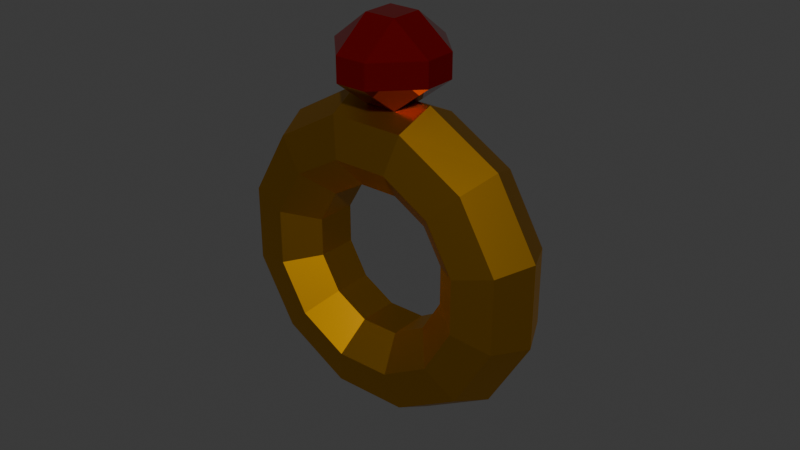 # Source: Ring.blend  (saved by Blender 4.5.92; exported with 4.5.12 LTS)
import bpy
from mathutils import Matrix  # noqa: F401  (used for matrix-valued properties, if any)

bpy.ops.wm.read_factory_settings(use_empty=True)
scene = bpy.context.scene
scene.name = 'Scene'

# ---- collections
col_collection = bpy.data.collections.new('Collection'); scene.collection.children.link(col_collection)

# ---- materials (node trees are filled in below, after node groups)
mat_gold = bpy.data.materials.new('Gold')
mat_gem = bpy.data.materials.new('Gem')

# ---- material node trees
mat_gold.use_nodes = True; mat_gold.node_tree.nodes.clear()
_N = mat_gold.node_tree.nodes; _L = mat_gold.node_tree.links
n0 = _N.new('ShaderNodeBsdfPrincipled'); n0.name = 'Principled BSDF'; n0.location = (-200, 100)
n0.inputs[1].default_value = 1.0
n0.inputs[2].default_value = 0.4091
n1 = _N.new('ShaderNodeOutputMaterial'); n1.name = 'Material Output'; n1.location = (200, 100)
n2 = _N.new('ShaderNodeValToRGB'); n2.name = 'Color Ramp'; n2.location = (-496, 89)
while len(n2.color_ramp.elements) > 1: n2.color_ramp.elements.remove(n2.color_ramp.elements[-1])
n2.color_ramp.elements[0].position = 0.1364; n2.color_ramp.elements[0].color = (0.1463, 0.09252, 0.0, 1.0)
_e = n2.color_ramp.elements.new(0.5727); _e.color = (1.0, 0.4633, 0.0, 1.0)
_e = n2.color_ramp.elements.new(1.0); _e.color = (1.0, 0.7942, 0.2328, 1.0)
n3 = _N.new('ShaderNodeValToRGB'); n3.name = 'Color Ramp.001'; n3.location = (-817, 88)
while len(n3.color_ramp.elements) > 1: n3.color_ramp.elements.remove(n3.color_ramp.elements[-1])
n3.color_ramp.elements[0].position = 0.2091; n3.color_ramp.elements[0].color = (0.0, 0.0, 0.0, 1.0)
_e = n3.color_ramp.elements.new(1.0); _e.color = (1.0, 1.0, 1.0, 1.0)
_L.new(n0.outputs[0], n1.inputs[0])
_L.new(n2.outputs[0], n0.inputs[0])
_L.new(n3.outputs[0], n2.inputs[0])
n1.is_active_output = True
mat_gem.use_nodes = True; mat_gem.node_tree.nodes.clear()
_N = mat_gem.node_tree.nodes; _L = mat_gem.node_tree.links
n0 = _N.new('ShaderNodeBsdfPrincipled'); n0.name = 'Principled BSDF'; n0.location = (-200, 100)
n0.inputs[1].default_value = 0.7773
n0.inputs[2].default_value = 0.0
n1 = _N.new('ShaderNodeOutputMaterial'); n1.name = 'Material Output'; n1.location = (200, 100)
n2 = _N.new('ShaderNodeValToRGB'); n2.name = 'Color Ramp'; n2.location = (-498, 104)
while len(n2.color_ramp.elements) > 1: n2.color_ramp.elements.remove(n2.color_ramp.elements[-1])
n2.color_ramp.elements[0].position = 0.08636; n2.color_ramp.elements[0].color = (0.04572, 9.559e-05, 0.0, 1.0)
_e = n2.color_ramp.elements.new(0.5); _e.color = (0.3402, 0.0, 0.0002837, 1.0)
_e = n2.color_ramp.elements.new(1.0); _e.color = (1.0, 0.002383, 0.0, 1.0)
n3 = _N.new('ShaderNodeValToRGB'); n3.name = 'Color Ramp.001'; n3.location = (-776, 102)
while len(n3.color_ramp.elements) > 1: n3.color_ramp.elements.remove(n3.color_ramp.elements[-1])
n3.color_ramp.elements[0].position = 0.0; n3.color_ramp.elements[0].color = (0.0, 0.0, 0.0, 1.0)
_e = n3.color_ramp.elements.new(1.0); _e.color = (1.0, 1.0, 1.0, 1.0)
_L.new(n0.outputs[0], n1.inputs[0])
_L.new(n2.outputs[0], n0.inputs[0])
_L.new(n3.outputs[0], n2.inputs[0])
n1.is_active_output = True

# ---- world
world_world = bpy.data.worlds.new('World'); scene.world = world_world
world_world.use_nodes = True; world_world.node_tree.nodes.clear()
_N = world_world.node_tree.nodes; _L = world_world.node_tree.links
n0 = _N.new('ShaderNodeOutputWorld'); n0.name = 'World Output'; n0.location = (200, 100)
n1 = _N.new('ShaderNodeBackground'); n1.name = 'Background'; n1.location = (-200, 100)
n1.inputs[0].default_value = (0.05088, 0.05088, 0.05088, 1.0)
_L.new(n1.outputs[0], n0.inputs[0])
n0.is_active_output = True
world_world.color = (0.05088, 0.05088, 0.05088)
world_world.sun_shadow_jitter_overblur = 0.0

# ---- meshes
me_torus = bpy.data.meshes.new('Torus')
me_torus.from_pydata([(1.4, 0.0, 0.0), (1.249, 0.0, 0.3127), (0.911, 0.0, 0.39), (0.6396, 0.0, 0.1736), (0.6396, 0.0, -0.1736), (0.911, 0.0, -0.39), (1.249, 0.0, -0.3127), (1.212, 0.7, 0.0), (1.082, 0.6247, 0.3127), (0.7889, 0.4555, 0.39), (0.5539, 0.3198, 0.1736), (0.5539, 0.3198, -0.1736), (0.7889, 0.4555, -0.39), (1.082, 0.6247, -0.3127), (0.7, 1.212, 0.0), (0.6247, 1.082, 0.3127), (0.4555, 0.7889, 0.39), (0.3198, 0.5539, 0.1736), (0.3198, 0.5539, -0.1736), (0.4555, 0.7889, -0.39), (0.6247, 1.082, -0.3127), (1.057e-07, 1.4, 0.0), (9.433e-08, 1.249, 0.3127), (6.878e-08, 0.911, 0.39), (4.829e-08, 0.6396, 0.1736), (4.829e-08, 0.6396, -0.1736), (6.878e-08, 0.911, -0.39), (9.433e-08, 1.249, -0.3127), (-0.7, 1.212, 0.0), (-0.6247, 1.082, 0.3127), (-0.4555, 0.7889, 0.39), (-0.3198, 0.5539, 0.1736), (-0.3198, 0.5539, -0.1736), (-0.4555, 0.7889, -0.39), (-0.6247, 1.082, -0.3127), (-1.212, 0.7, 0.0), (-1.082, 0.6247, 0.3127), (-0.7889, 0.4555, 0.39), (-0.5539, 0.3198, 0.1736), (-0.5539, 0.3198, -0.1736), (-0.7889, 0.4555, -0.39), (-1.082, 0.6247, -0.3127), (-1.4, 1.224e-07, 0.0), (-1.249, 1.092e-07, 0.3127), (-0.911, 7.964e-08, 0.39), (-0.6396, 5.592e-08, 0.1736), (-0.6396, 5.592e-08, -0.1736), (-0.911, 7.964e-08, -0.39), (-1.249, 1.092e-07, -0.3127), (-1.212, -0.7, 0.0), (-1.082, -0.6247, 0.3127), (-0.7889, -0.4555, 0.39), (-0.5539, -0.3198, 0.1736), (-0.5539, -0.3198, -0.1736), (-0.7889, -0.4555, -0.39), (-1.082, -0.6247, -0.3127), (-0.7, -1.212, 0.0), (-0.6247, -1.082, 0.3127), (-0.4555, -0.7889, 0.39), (-0.3198, -0.5539, 0.1736), (-0.3198, -0.5539, -0.1736), (-0.4555, -0.7889, -0.39), (-0.6247, -1.082, -0.3127), (1.057e-07, -1.4, 0.0), (9.433e-08, -1.249, 0.3127), (6.878e-08, -0.911, 0.39), (4.829e-08, -0.6396, 0.1736), (4.829e-08, -0.6396, -0.1736), (6.878e-08, -0.911, -0.39), (9.433e-08, -1.249, -0.3127), (0.7, -1.212, 0.0), (0.6247, -1.082, 0.3127), (0.4555, -0.7889, 0.39), (0.3198, -0.5539, 0.1736), (0.3198, -0.5539, -0.1736), (0.4555, -0.7889, -0.39), (0.6247, -1.082, -0.3127), (1.212, -0.7, 0.0), (1.082, -0.6247, 0.3127), (0.7889, -0.4555, 0.39), (0.5539, -0.3198, 0.1736), (0.5539, -0.3198, -0.1736), (0.7889, -0.4555, -0.39), (1.082, -0.6247, -0.3127), (-0.4633, 1.209, 0.1388), (-0.528, 1.45, 0.4678), (-0.8363, 1.367, 0.1388), (-0.5825, 1.653, 0.4678), (-0.6471, 1.895, 0.1388), (-0.8909, 1.571, 0.1388), (-0.4633, 1.209, -0.1388), (-0.8363, 1.367, -0.1388), (-0.528, 1.45, -0.4678), (-0.6471, 1.895, -0.1388), (-0.5825, 1.653, -0.4678), (-0.8909, 1.571, -0.1388), (-0.2031, 1.278, 0.1388), (0.04068, 1.602, 0.1388), (-0.2677, 1.52, 0.4678), (-0.3869, 1.964, 0.1388), (-0.3222, 1.723, 0.4678), (-0.01385, 1.806, 0.1388), (-0.2031, 1.278, -0.1388), (-0.2677, 1.52, -0.4678), (0.04068, 1.602, -0.1388), (-0.3869, 1.964, -0.1388), (-0.01385, 1.806, -0.1388), (-0.3222, 1.723, -0.4678)], [], [(0, 7, 8, 1), (1, 8, 9, 2), (2, 9, 10, 3), (3, 10, 11, 4), (4, 11, 12, 5), (5, 12, 13, 6), (6, 13, 7, 0), (7, 14, 15, 8), (8, 15, 16, 9), (9, 16, 17, 10), (10, 17, 18, 11), (11, 18, 19, 12), (12, 19, 20, 13), (13, 20, 14, 7), (14, 21, 22, 15), (15, 22, 23, 16), (16, 23, 24, 17), (17, 24, 25, 18), (18, 25, 26, 19), (19, 26, 27, 20), (20, 27, 21, 14), (21, 28, 29, 22), (22, 29, 30, 23), (23, 30, 31, 24), (24, 31, 32, 25), (25, 32, 33, 26), (26, 33, 34, 27), (27, 34, 28, 21), (28, 35, 36, 29), (29, 36, 37, 30), (30, 37, 38, 31), (31, 38, 39, 32), (32, 39, 40, 33), (33, 40, 41, 34), (34, 41, 35, 28), (35, 42, 43, 36), (36, 43, 44, 37), (37, 44, 45, 38), (38, 45, 46, 39), (39, 46, 47, 40), (40, 47, 48, 41), (41, 48, 42, 35), (42, 49, 50, 43), (43, 50, 51, 44), (44, 51, 52, 45), (45, 52, 53, 46), (46, 53, 54, 47), (47, 54, 55, 48), (48, 55, 49, 42), (49, 56, 57, 50), (50, 57, 58, 51), (51, 58, 59, 52), (52, 59, 60, 53), (53, 60, 61, 54), (54, 61, 62, 55), (55, 62, 56, 49), (56, 63, 64, 57), (57, 64, 65, 58), (58, 65, 66, 59), (59, 66, 67, 60), (60, 67, 68, 61), (61, 68, 69, 62), (62, 69, 63, 56), (63, 70, 71, 64), (64, 71, 72, 65), (65, 72, 73, 66), (66, 73, 74, 67), (67, 74, 75, 68), (68, 75, 76, 69), (69, 76, 70, 63), (70, 77, 78, 71), (71, 78, 79, 72), (72, 79, 80, 73), (73, 80, 81, 74), (74, 81, 82, 75), (75, 82, 83, 76), (76, 83, 77, 70), (77, 0, 1, 78), (78, 1, 2, 79), (79, 2, 3, 80), (80, 3, 4, 81), (81, 4, 5, 82), (82, 5, 6, 83), (83, 6, 0, 77), (84, 85, 86), (87, 88, 89), (90, 91, 92), (93, 94, 95), (96, 97, 98), (99, 100, 101), (102, 103, 104), (105, 106, 107), (90, 84, 86, 91), (85, 87, 89, 86), (88, 93, 95, 89), (94, 92, 91, 95), (102, 90, 92, 103), (93, 105, 107, 94), (106, 104, 103, 107), (96, 102, 104, 97), (105, 99, 101, 106), (100, 98, 97, 101), (84, 96, 98, 85), (99, 88, 87, 100), (90, 102, 96, 84), (86, 89, 95, 91), (98, 100, 87, 85), (105, 93, 88, 99), (92, 94, 107, 103), (104, 106, 101, 97)])
me_torus.polygons.foreach_set('material_index', [0, 0, 0, 0, 0, 0, 0, 0, 0, 0, 0, 0, 0, 0, 0, 0, 0, 0, 0, 0, 0, 0, 0, 0, 0, 0, 0, 0, 0, 0, 0, 0, 0, 0, 0, 0, 0, 0, 0, 0, 0, 0, 0, 0, 0, 0, 0, 0, 0, 0, 0, 0, 0, 0, 0, 0, 0, 0, 0, 0, 0, 0, 0, 0, 0, 0, 0, 0, 0, 0, 0, 0, 0, 0, 0, 0, 0, 0, 0, 0, 0, 0, 0, 0, 1, 1, 1, 1, 1, 1, 1, 1, 1, 1, 1, 1, 1, 1, 1, 1, 1, 1, 1, 1, 1, 1, 1, 1, 1, 1])
_uv = me_torus.uv_layers.new(name='UVMap')
_uv.uv.foreach_set('vector', [0.7401, 0.005625, 0.7624, 0.09293, 0.7145, 0.09835, 0.6945, 0.02044, 0.05026, 0.2964, 0.005625, 0.2185, 0.04942, 0.2063, 0.08197, 0.2631, 0.08197, 0.2631, 0.04942, 0.2063, 0.08932, 0.1965, 0.1122, 0.2364, 0.1023, 0.72, 0.09205, 0.7599, 0.04878, 0.7599, 0.059, 0.72, 0.059, 0.72, 0.04878, 0.7599, 0.005625, 0.7501, 0.02018, 0.6933, 0.6042, 0.2631, 0.6368, 0.2063, 0.6832, 0.2185, 0.6386, 0.2964, 0.7725, 0.02044, 0.7924, 0.09835, 0.7624, 0.09293, 0.7401, 0.005625, 0.7624, 0.09293, 0.7624, 0.1937, 0.7145, 0.1883, 0.7145, 0.09835, 0.005625, 0.2185, 0.005625, 0.1285, 0.04942, 0.1407, 0.04942, 0.2063, 0.04942, 0.2063, 0.04942, 0.1407, 0.08932, 0.1505, 0.08932, 0.1965, 0.09205, 0.7599, 0.09205, 0.8059, 0.04878, 0.8059, 0.04878, 0.7599, 0.04878, 0.7599, 0.04878, 0.8059, 0.005625, 0.8157, 0.005625, 0.7501, 0.6368, 0.2063, 0.6368, 0.1407, 0.6832, 0.1285, 0.6832, 0.2185, 0.7924, 0.09835, 0.7924, 0.1883, 0.7624, 0.1937, 0.7624, 0.09293, 0.7624, 0.1937, 0.7401, 0.281, 0.6945, 0.2662, 0.7145, 0.1883, 0.005625, 0.1285, 0.05026, 0.05061, 0.08197, 0.08389, 0.04942, 0.1407, 0.04942, 0.1407, 0.08197, 0.08389, 0.1122, 0.1106, 0.08932, 0.1505, 0.09205, 0.8059, 0.1023, 0.8458, 0.059, 0.8458, 0.04878, 0.8059, 0.04878, 0.8059, 0.059, 0.8458, 0.02018, 0.8725, 0.005625, 0.8157, 0.6368, 0.1407, 0.6042, 0.08389, 0.6386, 0.05061, 0.6832, 0.1285, 0.7924, 0.1883, 0.7725, 0.2662, 0.7401, 0.281, 0.7624, 0.1937, 0.815, 0.3526, 0.815, 0.4399, 0.7715, 0.4453, 0.7715, 0.3674, 0.05026, 0.05061, 0.1276, 0.005625, 0.1383, 0.05109, 0.08197, 0.08389, 0.08197, 0.08389, 0.1383, 0.05109, 0.1518, 0.08756, 0.1122, 0.1106, 0.7702, 0.7651, 0.7702, 0.7252, 0.8185, 0.7252, 0.8185, 0.7651, 0.5815, 0.1106, 0.5419, 0.08756, 0.5479, 0.05109, 0.6042, 0.08389, 0.6042, 0.08389, 0.5479, 0.05109, 0.5613, 0.005625, 0.6386, 0.05061, 0.8585, 0.3674, 0.8585, 0.4453, 0.815, 0.4399, 0.815, 0.3526, 0.815, 0.4399, 0.815, 0.5407, 0.7715, 0.5353, 0.7715, 0.4453, 0.1276, 0.005625, 0.2169, 0.005625, 0.2034, 0.05109, 0.1383, 0.05109, 0.1383, 0.05109, 0.2034, 0.05109, 0.1975, 0.08756, 0.1518, 0.08756, 0.7702, 0.7252, 0.7702, 0.6792, 0.8185, 0.6792, 0.8185, 0.7252, 0.5419, 0.08756, 0.4962, 0.08756, 0.4828, 0.05109, 0.5479, 0.05109, 0.5479, 0.05109, 0.4828, 0.05109, 0.472, 0.005625, 0.5613, 0.005625, 0.8585, 0.4453, 0.8585, 0.5353, 0.815, 0.5407, 0.815, 0.4399, 0.815, 0.5407, 0.815, 0.628, 0.7715, 0.6132, 0.7715, 0.5353, 0.2169, 0.005625, 0.2942, 0.05061, 0.2598, 0.08389, 0.2034, 0.05109, 0.2034, 0.05109, 0.2598, 0.08389, 0.237, 0.1106, 0.1975, 0.08756, 0.7702, 0.6792, 0.7702, 0.6393, 0.8185, 0.6393, 0.8185, 0.6792, 0.4962, 0.08756, 0.4566, 0.1106, 0.4264, 0.08389, 0.4828, 0.05109, 0.4828, 0.05109, 0.4264, 0.08389, 0.3947, 0.05061, 0.472, 0.005625, 0.8585, 0.5353, 0.8585, 0.6132, 0.815, 0.628, 0.815, 0.5407, 0.7147, 0.3526, 0.6923, 0.4399, 0.6623, 0.4453, 0.6823, 0.3674, 0.2942, 0.05061, 0.3388, 0.1285, 0.2924, 0.1407, 0.2598, 0.08389, 0.6769, 0.8185, 0.6623, 0.7617, 0.7055, 0.7519, 0.7157, 0.7918, 0.7157, 0.7918, 0.7055, 0.7519, 0.7488, 0.7519, 0.759, 0.7918, 0.4566, 0.1106, 0.4338, 0.1505, 0.3939, 0.1407, 0.4264, 0.08389, 0.4264, 0.08389, 0.3939, 0.1407, 0.3501, 0.1285, 0.3947, 0.05061, 0.7603, 0.3674, 0.7403, 0.4453, 0.6923, 0.4399, 0.7147, 0.3526, 0.6923, 0.4399, 0.6923, 0.5407, 0.6623, 0.5353, 0.6623, 0.4453, 0.3388, 0.1285, 0.3388, 0.2185, 0.2924, 0.2063, 0.2924, 0.1407, 0.6623, 0.7617, 0.6623, 0.6961, 0.7055, 0.7059, 0.7055, 0.7519, 0.7055, 0.7519, 0.7055, 0.7059, 0.7488, 0.7059, 0.7488, 0.7519, 0.4338, 0.1505, 0.4338, 0.1965, 0.3939, 0.2063, 0.3939, 0.1407, 0.3939, 0.1407, 0.3939, 0.2063, 0.3501, 0.2185, 0.3501, 0.1285, 0.7403, 0.4453, 0.7403, 0.5353, 0.6923, 0.5407, 0.6923, 0.4399, 0.6923, 0.5407, 0.7147, 0.628, 0.6823, 0.6132, 0.6623, 0.5353, 0.3388, 0.2185, 0.2942, 0.2964, 0.2598, 0.2631, 0.2924, 0.2063, 0.6623, 0.6961, 0.6769, 0.6393, 0.7157, 0.666, 0.7055, 0.7059, 0.7055, 0.7059, 0.7157, 0.666, 0.759, 0.666, 0.7488, 0.7059, 0.4338, 0.1965, 0.4566, 0.2364, 0.4264, 0.2631, 0.3939, 0.2063, 0.3939, 0.2063, 0.4264, 0.2631, 0.3947, 0.2964, 0.3501, 0.2185, 0.7403, 0.5353, 0.7603, 0.6132, 0.7147, 0.628, 0.6923, 0.5407, 0.8472, 0.005625, 0.8472, 0.09293, 0.8037, 0.09835, 0.8037, 0.02044, 0.2942, 0.2964, 0.2169, 0.3414, 0.2034, 0.2959, 0.2598, 0.2631, 0.2598, 0.2631, 0.2034, 0.2959, 0.1975, 0.2594, 0.237, 0.2364, 0.1135, 0.8191, 0.1135, 0.7793, 0.1618, 0.7793, 0.1618, 0.8191, 0.4566, 0.2364, 0.4962, 0.2594, 0.4828, 0.2959, 0.4264, 0.2631, 0.4264, 0.2631, 0.4828, 0.2959, 0.472, 0.3414, 0.3947, 0.2964, 0.8907, 0.02044, 0.8907, 0.09835, 0.8472, 0.09293, 0.8472, 0.005625, 0.8472, 0.09293, 0.8472, 0.1937, 0.8037, 0.1883, 0.8037, 0.09835, 0.2169, 0.3414, 0.1276, 0.3414, 0.1383, 0.2959, 0.2034, 0.2959, 0.2034, 0.2959, 0.1383, 0.2959, 0.1518, 0.2594, 0.1975, 0.2594, 0.1135, 0.7793, 0.1135, 0.7332, 0.1618, 0.7332, 0.1618, 0.7793, 0.4962, 0.2594, 0.5419, 0.2594, 0.5479, 0.2959, 0.4828, 0.2959, 0.4828, 0.2959, 0.5479, 0.2959, 0.5613, 0.3414, 0.472, 0.3414, 0.8907, 0.09835, 0.8907, 0.1883, 0.8472, 0.1937, 0.8472, 0.09293, 0.8472, 0.1937, 0.8472, 0.281, 0.8037, 0.2662, 0.8037, 0.1883, 0.1276, 0.3414, 0.05026, 0.2964, 0.08197, 0.2631, 0.1383, 0.2959, 0.1383, 0.2959, 0.08197, 0.2631, 0.1122, 0.2364, 0.1518, 0.2594, 0.1135, 0.7332, 0.1135, 0.6933, 0.1618, 0.6933, 0.1618, 0.7332, 0.5419, 0.2594, 0.5815, 0.2364, 0.6042, 0.2631, 0.5479, 0.2959, 0.5479, 0.2959, 0.6042, 0.2631, 0.6386, 0.2964, 0.5613, 0.3414, 0.8907, 0.1883, 0.8907, 0.2662, 0.8472, 0.281, 0.8472, 0.1937, 0.005625, 0.5928, 0.005625, 0.4205, 0.07418, 0.5287, 0.07819, 0.3526, 0.2502, 0.3642, 0.1467, 0.4609, 0.07819, 0.6704, 0.1467, 0.6064, 0.2502, 0.6821, 0.3227, 0.4419, 0.3227, 0.6142, 0.2193, 0.5385, 0.4065, 0.6704, 0.51, 0.5738, 0.5785, 0.6821, 0.6511, 0.4419, 0.6511, 0.6142, 0.5825, 0.5059, 0.334, 0.5928, 0.334, 0.4205, 0.4374, 0.4961, 0.5785, 0.3642, 0.51, 0.4283, 0.4065, 0.3526, 0.07819, 0.6704, 0.005625, 0.5928, 0.07418, 0.5287, 0.1467, 0.6064, 0.005625, 0.4205, 0.07819, 0.3526, 0.1467, 0.4609, 0.07418, 0.5287, 0.2502, 0.3642, 0.3227, 0.4419, 0.2193, 0.5385, 0.1467, 0.4609, 0.3227, 0.6142, 0.2502, 0.6821, 0.1467, 0.6064, 0.2193, 0.5385, 0.9264, 0.7107, 0.8698, 0.7107, 0.8698, 0.5848, 0.9264, 0.5848, 0.8698, 0.3526, 0.9264, 0.3526, 0.9264, 0.4785, 0.8698, 0.4785, 0.51, 0.4283, 0.4374, 0.4961, 0.334, 0.4205, 0.4065, 0.3526, 0.4065, 0.6704, 0.334, 0.5928, 0.4374, 0.4961, 0.51, 0.5738, 0.5785, 0.3642, 0.6511, 0.4419, 0.5825, 0.5059, 0.51, 0.4283, 0.6511, 0.6142, 0.5785, 0.6821, 0.51, 0.5738, 0.5825, 0.5059, 0.9944, 0.7107, 0.9377, 0.7107, 0.9377, 0.5848, 0.9944, 0.5848, 0.9377, 0.3526, 0.9944, 0.3526, 0.9944, 0.4785, 0.9377, 0.4785, 0.2297, 0.7996, 0.1731, 0.7996, 0.1731, 0.6933, 0.2297, 0.6933, 0.07418, 0.5287, 0.1467, 0.4609, 0.2193, 0.5385, 0.1467, 0.6064, 0.9377, 0.5848, 0.9377, 0.4785, 0.9944, 0.4785, 0.9944, 0.5848, 0.2977, 0.7996, 0.241, 0.7996, 0.241, 0.6933, 0.2977, 0.6933, 0.8698, 0.5848, 0.8698, 0.4785, 0.9264, 0.4785, 0.9264, 0.5848, 0.4374, 0.4961, 0.51, 0.4283, 0.5825, 0.5059, 0.51, 0.5738])
me_torus.materials.append(mat_gold)
me_torus.materials.append(mat_gem)
me_torus.update()

# ---- objects
ob_ring = bpy.data.objects.new('Ring', me_torus)

# ---- transforms, parenting, visibility, modifiers, constraints
ob_ring.location = (0.0, 0.0, 0.27)
ob_ring.rotation_euler = (1.571, 0.2618, 0.0)
ob_ring.scale = (0.2005, 0.2005, 0.2005)

# ---- collection membership
col_collection.objects.link(ob_ring)

# ---- scene / render settings (as saved in the file)
scene.frame_start = 1; scene.frame_end = 250; scene.frame_set(1)
scene.render.engine = 'BLENDER_EEVEE_NEXT'
bpy.context.view_layer.update()

# ---- added for rendering (the .blend has no active camera and no usable light): camera, sun
cam_auto = bpy.data.cameras.new('AutoCamera')
cam_auto.lens = 50.0
cam_auto.sensor_width = 36.0
cam_auto.clip_end = 1000.0
ob_auto_camera = bpy.data.objects.new('AutoCamera', cam_auto)
scene.collection.objects.link(ob_auto_camera)
ob_auto_camera.location = (1.02124, -1.20792, 1.12991)
ob_auto_camera.rotation_euler = (1.09748, -7.21219e-08, 0.694738)
scene.camera = ob_auto_camera
light_auto_sun = bpy.data.lights.new('AutoSun', 'SUN')
light_auto_sun.energy = 3.0
light_auto_sun.angle = 0.0523599
ob_auto_sun = bpy.data.objects.new('AutoSun', light_auto_sun)
scene.collection.objects.link(ob_auto_sun)
ob_auto_sun.rotation_euler = (0.872665, 0.174533, 0.523599)
bpy.context.view_layer.update()
